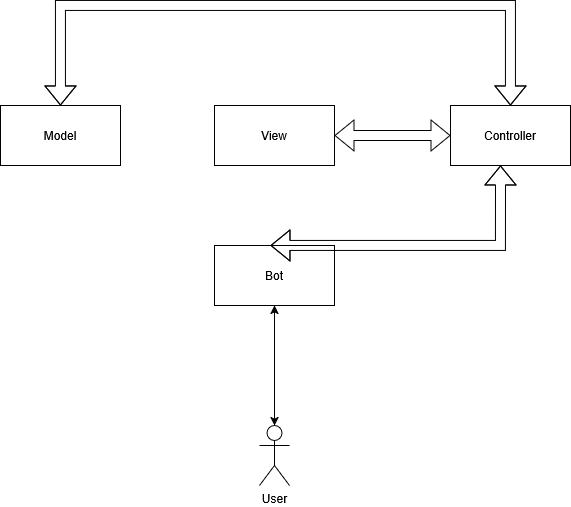

The diagram above was exported from draw.io. Its source (the exported page's mxGraphModel, read from the mxfile embedded in the PNG):
<mxGraphModel dx="1428" dy="768" grid="1" gridSize="10" guides="1" tooltips="1" connect="1" arrows="1" fold="1" page="1" pageScale="1" pageWidth="827" pageHeight="827" background="#ffffff" math="0" shadow="0">
  <root>
    <mxCell id="0" />
    <mxCell id="1" parent="0" />
    <mxCell id="-RQAQP3Aba_JtCkLXg03-3" value="Model" style="rounded=0;whiteSpace=wrap;html=1;" vertex="1" parent="1">
      <mxGeometry x="140" y="180" width="120" height="60" as="geometry" />
    </mxCell>
    <mxCell id="-RQAQP3Aba_JtCkLXg03-4" value="View" style="rounded=0;whiteSpace=wrap;html=1;" vertex="1" parent="1">
      <mxGeometry x="354" y="180" width="120" height="60" as="geometry" />
    </mxCell>
    <mxCell id="-RQAQP3Aba_JtCkLXg03-5" value="Controller" style="rounded=0;whiteSpace=wrap;html=1;" vertex="1" parent="1">
      <mxGeometry x="590" y="180" width="120" height="60" as="geometry" />
    </mxCell>
    <mxCell id="-RQAQP3Aba_JtCkLXg03-18" style="edgeStyle=orthogonalEdgeStyle;rounded=0;orthogonalLoop=1;jettySize=auto;html=1;exitX=0.5;exitY=1;exitDx=0;exitDy=0;" edge="1" parent="1" source="-RQAQP3Aba_JtCkLXg03-6">
      <mxGeometry relative="1" as="geometry">
        <mxPoint x="414" y="500" as="targetPoint" />
      </mxGeometry>
    </mxCell>
    <mxCell id="-RQAQP3Aba_JtCkLXg03-6" value="Bot" style="rounded=0;whiteSpace=wrap;html=1;" vertex="1" parent="1">
      <mxGeometry x="354" y="320" width="120" height="60" as="geometry" />
    </mxCell>
    <mxCell id="-RQAQP3Aba_JtCkLXg03-9" value="" style="shape=flexArrow;endArrow=classic;startArrow=classic;html=1;rounded=0;entryX=0;entryY=0.5;entryDx=0;entryDy=0;exitX=1;exitY=0.5;exitDx=0;exitDy=0;" edge="1" parent="1" source="-RQAQP3Aba_JtCkLXg03-4" target="-RQAQP3Aba_JtCkLXg03-5">
      <mxGeometry width="100" height="100" relative="1" as="geometry">
        <mxPoint x="480" y="270" as="sourcePoint" />
        <mxPoint x="580" y="170" as="targetPoint" />
      </mxGeometry>
    </mxCell>
    <mxCell id="-RQAQP3Aba_JtCkLXg03-11" value="" style="shape=flexArrow;endArrow=classic;startArrow=classic;html=1;rounded=0;entryX=0.5;entryY=0;entryDx=0;entryDy=0;" edge="1" parent="1" target="-RQAQP3Aba_JtCkLXg03-5">
      <mxGeometry width="100" height="100" relative="1" as="geometry">
        <mxPoint x="200" y="180" as="sourcePoint" />
        <mxPoint x="300" y="80" as="targetPoint" />
        <Array as="points">
          <mxPoint x="200" y="80" />
          <mxPoint x="430" y="80" />
          <mxPoint x="650" y="80" />
        </Array>
      </mxGeometry>
    </mxCell>
    <mxCell id="-RQAQP3Aba_JtCkLXg03-17" style="edgeStyle=orthogonalEdgeStyle;rounded=0;orthogonalLoop=1;jettySize=auto;html=1;entryX=0.5;entryY=1;entryDx=0;entryDy=0;" edge="1" parent="1" source="-RQAQP3Aba_JtCkLXg03-12" target="-RQAQP3Aba_JtCkLXg03-6">
      <mxGeometry relative="1" as="geometry" />
    </mxCell>
    <mxCell id="-RQAQP3Aba_JtCkLXg03-12" value="&lt;span lang=&quot;en&quot; class=&quot;HwtZe&quot;&gt;&lt;span class=&quot;jCAhz ChMk0b&quot;&gt;&lt;span class=&quot;ryNqvb&quot;&gt;User&lt;/span&gt;&lt;/span&gt;&lt;/span&gt;" style="shape=umlActor;verticalLabelPosition=bottom;verticalAlign=top;html=1;outlineConnect=0;" vertex="1" parent="1">
      <mxGeometry x="399" y="500" width="30" height="60" as="geometry" />
    </mxCell>
    <mxCell id="-RQAQP3Aba_JtCkLXg03-19" value="" style="shape=flexArrow;endArrow=classic;startArrow=classic;html=1;rounded=0;entryX=0.417;entryY=1;entryDx=0;entryDy=0;entryPerimeter=0;" edge="1" parent="1" target="-RQAQP3Aba_JtCkLXg03-5">
      <mxGeometry width="100" height="100" relative="1" as="geometry">
        <mxPoint x="410" y="320" as="sourcePoint" />
        <mxPoint x="510" y="220" as="targetPoint" />
        <Array as="points">
          <mxPoint x="640" y="320" />
        </Array>
      </mxGeometry>
    </mxCell>
  </root>
</mxGraphModel>